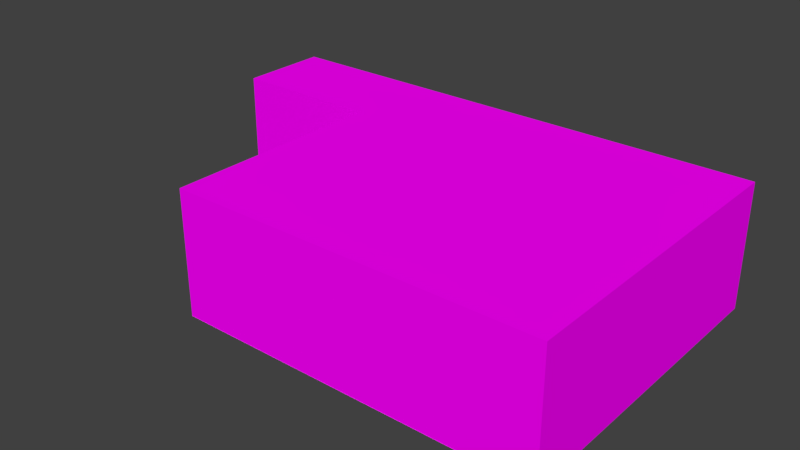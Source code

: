 # Source: osmanBey.blend  (saved by Blender 2.77.0; exported with 4.5.12 LTS)
import bpy
from mathutils import Matrix  # noqa: F401  (used for matrix-valued properties, if any)

bpy.ops.wm.read_factory_settings(use_empty=True)
scene = bpy.context.scene
scene.name = 'Scene'

# ---- collections
col_collection_1 = bpy.data.collections.new('Collection 1'); scene.collection.children.link(col_collection_1)

# ---- images (referenced by path relative to the original .blend; pixels are not part of the script)
import os
ASSET_DIR = os.environ.get("B2B_ASSET_DIR", "")  # directory of the original .blend (textures are referenced by path, not embedded)
HERE = os.path.dirname(os.path.abspath(__file__))  # packed textures are extracted next to this script under _unpacked/

def load_image(name, relpath, width, height, colorspace="sRGB"):
    """Load a texture the original file referenced (path relative to the .blend, or extracted next to this script)."""
    p = next((c for c in (os.path.join(HERE, relpath), os.path.join(ASSET_DIR, relpath)) if relpath and os.path.exists(c)), "")
    if p:
        img = bpy.data.images.load(p, check_existing=True)
        img.name = name
    else:  # same state as the original file: an image datablock whose file is absent (Cycles renders it pink)
        img = bpy.data.images.new(name, width, height)
        img.source = "FILE"
        img.filepath = "//" + (relpath or name)
    img.colorspace_settings.name = colorspace
    return img
img_colorpalette_jpg_001 = load_image('colorPalette.jpg.001', 'colorPalette.jpg', 1024, 1024, 'sRGB')

# ---- materials (node trees are filled in below, after node groups)
mat_material = bpy.data.materials.new('Material')
mat_material.alpha_threshold = 0.0
mat_material.roughness = 0.5
mat_material.line_color = (0.0, 0.0, 0.0, 1.0)

# ---- material node trees
mat_material.use_nodes = True; mat_material.node_tree.nodes.clear()
_N = mat_material.node_tree.nodes; _L = mat_material.node_tree.links
n0 = _N.new('ShaderNodeOutputMaterial'); n0.name = 'Material Output'; n0.location = (300, 300)
n1 = _N.new('ShaderNodeBsdfDiffuse'); n1.name = 'Diffuse BSDF'; n1.location = (10, 300)
n2 = _N.new('ShaderNodeTexCoord'); n2.name = 'Texture Coordinate'; n2.location = (-183, 230)
n3 = _N.new('ShaderNodeTexImage'); n3.name = 'Image Texture'; n3.location = (228, 132)
n3.width = 140
n3.image = img_colorpalette_jpg_001
_L.new(n1.outputs[0], n0.inputs[0])
_L.new(n2.outputs[2], n3.inputs[0])
_L.new(n3.outputs[0], n1.inputs[0])
n0.is_active_output = True

# ---- world
world_world = bpy.data.worlds.new('World'); scene.world = world_world
world_world.color = (0.05088, 0.05088, 0.05088)
world_world.use_sun_shadow = False
world_world.sun_shadow_jitter_overblur = 0.0
world_world.cycles.sampling_method = 'MANUAL'

# ---- meshes
me_cube_001 = bpy.data.meshes.new('Cube.001')
me_cube_001.from_pydata([(7.495, 4.293, 0.0), (7.495, -8.871, 0.0), (-7.495, -8.871, 0.0), (-7.495, 4.293, 0.0), (7.495, 0.5113, 0.0), (-7.495, 0.5113, 0.0), (-13.7, 0.5113, -7.391e-06), (-13.7, 4.293, -7.391e-06)], [], [(4, 5, 2, 1), (0, 3, 7, 6, 5, 4)])
_uv = me_cube_001.uv_layers.new(name='UVMap')
_uv.uv.foreach_set('vector', [0.5811, 0.6684, 0.5811, 0.6773, 0.5755, 0.6773, 0.5755, 0.6684, 0.5833, 0.6684, 0.5833, 0.6773, 0.5833, 0.681, 0.5811, 0.681, 0.5811, 0.6773, 0.5811, 0.6684])
me_cube_001.materials.append(mat_material)
me_cube_001.use_remesh_preserve_volume = False
me_cube_001.use_remesh_preserve_attributes = False
me_cube_001.use_mirror_vertex_groups = False
me_cube_001.update()
me_cube = bpy.data.meshes.new('Cube')
me_cube.from_pydata([(7.495, 4.293, 0.0), (7.495, -8.863, 0.0), (-7.495, -8.863, 0.0), (-7.495, 4.293, 0.0), (7.495, 4.293, 5.14), (7.495, -8.863, 5.14), (-7.495, -8.863, 5.14), (-7.495, 4.293, 5.14), (7.495, 0.5113, 0.0), (-7.495, 0.5113, 0.0), (7.495, 0.5113, 5.14), (-7.495, 0.5113, 5.14), (-13.7, 0.5113, -7.391e-06), (-13.7, 4.293, -7.391e-06), (-13.7, 4.293, 5.14), (-13.7, 0.5113, 5.14)], [], [(2, 9, 11, 6), (10, 5, 6, 11), (8, 1, 5, 10), (1, 2, 6, 5), (7, 11, 15, 14), (4, 7, 3, 0), (0, 8, 10, 4), (4, 10, 11, 7), (12, 13, 14, 15), (3, 7, 14, 13), (11, 9, 12, 15)])
_uv = me_cube.uv_layers.new(name='UVMap')
_uv.uv.foreach_set('vector', [0.5817, 0.6228, 0.5817, 0.6264, 0.5805, 0.6264, 0.5805, 0.6228, 0.5759, 0.6228, 0.5781, 0.6228, 0.5781, 0.6285, 0.5759, 0.6285, 0.5793, 0.6321, 0.5793, 0.6285, 0.5805, 0.6285, 0.5805, 0.6321, 0.5793, 0.6285, 0.5793, 0.6228, 0.5805, 0.6228, 0.5805, 0.6285, 0.575, 0.6285, 0.5759, 0.6285, 0.5759, 0.6309, 0.575, 0.6309, 0.5781, 0.6309, 0.5781, 0.6252, 0.5793, 0.6252, 0.5793, 0.6309, 0.5793, 0.6336, 0.5793, 0.6321, 0.5805, 0.6321, 0.5805, 0.6336, 0.575, 0.6228, 0.5759, 0.6228, 0.5759, 0.6285, 0.575, 0.6285, 0.5771, 0.6329, 0.5762, 0.6329, 0.5762, 0.6309, 0.5771, 0.6309, 0.5793, 0.6252, 0.5781, 0.6252, 0.5781, 0.6228, 0.5793, 0.6228, 0.575, 0.6309, 0.5762, 0.6309, 0.5762, 0.6333, 0.575, 0.6333])
me_cube.materials.append(mat_material)
me_cube.use_remesh_preserve_volume = False
me_cube.use_remesh_preserve_attributes = False
me_cube.use_mirror_vertex_groups = False
me_cube.update()

# ---- objects
ob_osmanbeyfloor = bpy.data.objects.new('osmanBeyFloor', me_cube_001)
ob_osmanbeywalls = bpy.data.objects.new('osmanBeyWalls', me_cube)

# ---- transforms, parenting, visibility, modifiers, constraints
ob_osmanbeyfloor.location = (0.0, 0.0, 0.0)
ob_osmanbeyfloor.lock_rotations_4d = False
ob_osmanbeyfloor.empty_display_type = 'ARROWS'
ob_osmanbeyfloor.lineart.crease_threshold = 0.0
ob_osmanbeywalls.location = (0.0, 0.0, 0.0)
ob_osmanbeywalls.lock_rotations_4d = False
ob_osmanbeywalls.empty_display_type = 'ARROWS'
ob_osmanbeywalls.lineart.crease_threshold = 0.0

# ---- collection membership
col_collection_1.objects.link(ob_osmanbeyfloor)
col_collection_1.objects.link(ob_osmanbeywalls)

# ---- scene / render settings (as saved in the file)
scene.frame_start = 1; scene.frame_end = 250; scene.frame_set(1)
scene.render.engine = 'CYCLES'
scene.render.resolution_percentage = 50
scene.render.dither_intensity = 0.0
scene.cycles.use_denoising = False
scene.cycles.samples = 128
scene.cycles.sampling_pattern = 'TABULATED_SOBOL'
scene.cycles.light_sampling_threshold = 0.0
scene.cycles.use_adaptive_sampling = False
scene.cycles.use_light_tree = False
scene.cycles.blur_glossy = 0.0
scene.cycles.sample_clamp_indirect = 0.0
scene.view_settings.view_transform = 'Standard'
bpy.context.view_layer.update()

# ---- added for rendering (the .blend has no active camera and no usable light): camera, sun
cam_auto = bpy.data.cameras.new('AutoCamera')
cam_auto.lens = 50.0
cam_auto.sensor_width = 36.0
cam_auto.clip_end = 1000.0
ob_auto_camera = bpy.data.objects.new('AutoCamera', cam_auto)
scene.collection.objects.link(ob_auto_camera)
ob_auto_camera.location = (20.4672, -30.5753, 21.4272)
ob_auto_camera.rotation_euler = (1.09748, -7.21219e-08, 0.694738)
scene.camera = ob_auto_camera
light_auto_sun = bpy.data.lights.new('AutoSun', 'SUN')
light_auto_sun.energy = 3.0
light_auto_sun.angle = 0.0523599
ob_auto_sun = bpy.data.objects.new('AutoSun', light_auto_sun)
scene.collection.objects.link(ob_auto_sun)
ob_auto_sun.rotation_euler = (0.872665, 0.174533, 0.523599)
bpy.context.view_layer.update()
